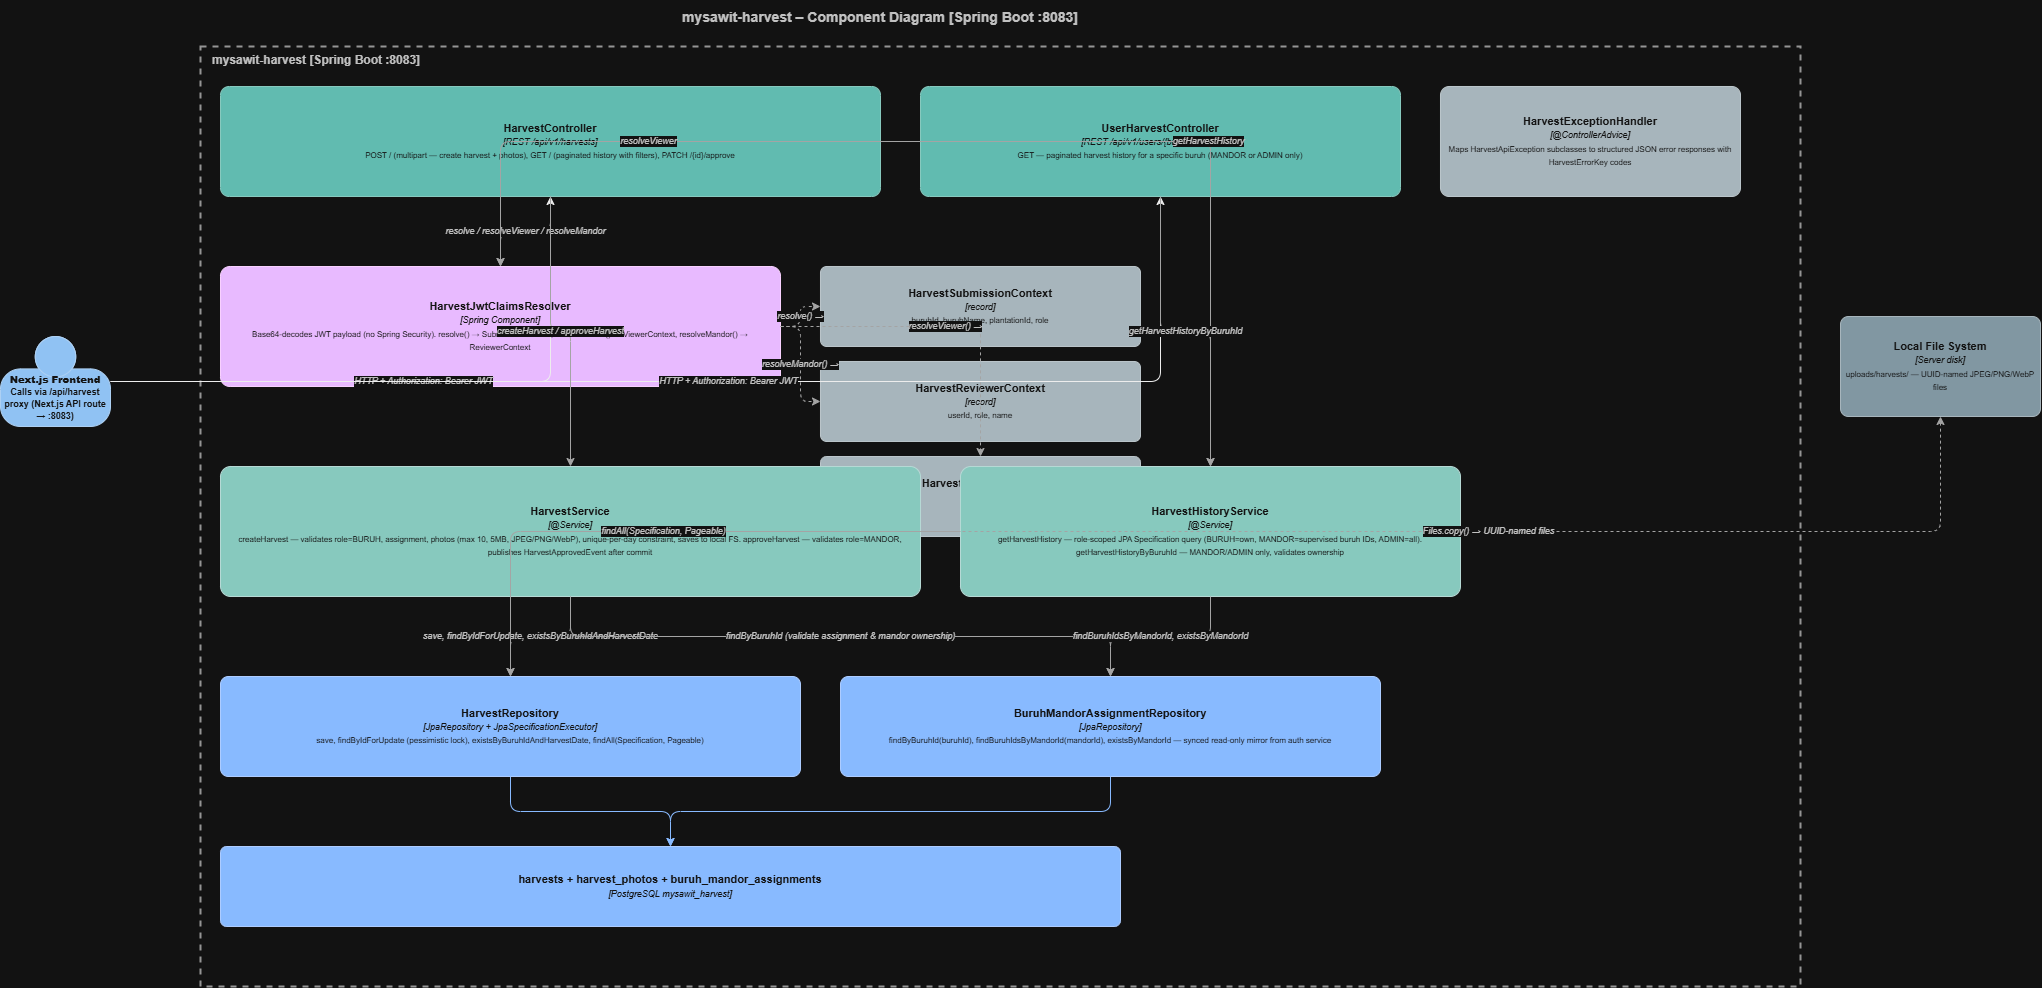

The diagram above was exported from draw.io. Its source (the exported page's mxGraphModel, read from the mxfile embedded in the PNG):
<mxGraphModel dx="2335" dy="1525" grid="1" gridSize="10" guides="1" tooltips="1" connect="1" arrows="1" fold="1" page="1" pageScale="1" pageWidth="2120" pageHeight="1020" math="0" shadow="0">
  <root>
    <mxCell id="0" />
    <mxCell id="1" parent="0" />
    <mxCell id="9" parent="1" style="text;html=1;strokeColor=none;fillColor=none;align=center;verticalAlign=middle;whiteSpace=wrap;fontSize=14;fontStyle=1;fontColor=#333333;" value="mysawit-harvest – Component Diagram  [Spring Boot :8083]" vertex="1">
      <mxGeometry height="34" width="1200" x="300" y="14" as="geometry" />
    </mxCell>
    <mxCell id="11" parent="1" style="shape=mxgraph.c4.person2;whiteSpace=wrap;html=1;fillColor=#08427B;fontColor=#ffffff;strokeColor=#052E56;fontSize=10;fontStyle=1;" value="&lt;b&gt;Next.js Frontend&lt;/b&gt;&lt;br&gt;&lt;font style=&quot;font-size:9px&quot;&gt;Calls via /api/harvest proxy (Next.js API route → :8083)&lt;/font&gt;" vertex="1">
      <mxGeometry height="90" width="110" x="20" y="350" as="geometry" />
    </mxCell>
    <mxCell id="12" parent="1" style="rounded=1;whiteSpace=wrap;html=1;arcSize=8;fillColor=#546E7A;fontColor=#ffffff;strokeColor=#37474F;fontSize=11;verticalAlign=middle;" value="&lt;b&gt;Local File System&lt;/b&gt;&lt;br&gt;&lt;font style=&quot;font-size:9px;font-style:italic&quot;&gt;[Server disk]&lt;/font&gt;&lt;br&gt;&lt;font style=&quot;font-size:8px&quot;&gt;uploads/harvests/ — UUID-named JPEG/PNG/WebP files&lt;/font&gt;" vertex="1">
      <mxGeometry height="100" width="200" x="1860" y="330" as="geometry" />
    </mxCell>
    <mxCell id="13" parent="1" style="dashed=1;whiteSpace=wrap;html=1;verticalAlign=top;align=left;fillColor=none;strokeColor=#666666;strokeWidth=2;fontSize=12;fontStyle=1;fontColor=#333333;spacingLeft=10;arcSize=4;" value="mysawit-harvest  [Spring Boot :8083]" vertex="1">
      <mxGeometry height="940" width="1600" x="220" y="60" as="geometry" />
    </mxCell>
    <mxCell id="14" parent="1" style="rounded=1;whiteSpace=wrap;html=1;arcSize=8;fillColor=#00695C;fontColor=#ffffff;strokeColor=#004D40;fontSize=11;verticalAlign=middle;" value="&lt;b&gt;HarvestController&lt;/b&gt;&lt;br&gt;&lt;font style=&quot;font-size:9px;font-style:italic&quot;&gt;[REST  /api/v1/harvests]&lt;/font&gt;&lt;br&gt;&lt;font style=&quot;font-size:8px&quot;&gt;POST / (multipart — create harvest + photos), GET / (paginated history with filters), PATCH /{id}/approve&lt;/font&gt;" vertex="1">
      <mxGeometry height="110" width="660" x="240" y="100" as="geometry" />
    </mxCell>
    <mxCell id="15" parent="1" style="rounded=1;whiteSpace=wrap;html=1;arcSize=8;fillColor=#00695C;fontColor=#ffffff;strokeColor=#004D40;fontSize=11;verticalAlign=middle;" value="&lt;b&gt;UserHarvestController&lt;/b&gt;&lt;br&gt;&lt;font style=&quot;font-size:9px;font-style:italic&quot;&gt;[REST  /api/v1/users/{buruhId}/harvests]&lt;/font&gt;&lt;br&gt;&lt;font style=&quot;font-size:8px&quot;&gt;GET — paginated harvest history for a specific buruh (MANDOR or ADMIN only)&lt;/font&gt;" vertex="1">
      <mxGeometry height="110" width="480" x="940" y="100" as="geometry" />
    </mxCell>
    <mxCell id="16" parent="1" style="rounded=1;whiteSpace=wrap;html=1;arcSize=8;fillColor=#37474F;fontColor=#ffffff;strokeColor=#263238;fontSize=11;verticalAlign=middle;" value="&lt;b&gt;HarvestExceptionHandler&lt;/b&gt;&lt;br&gt;&lt;font style=&quot;font-size:9px;font-style:italic&quot;&gt;[@ControllerAdvice]&lt;/font&gt;&lt;br&gt;&lt;font style=&quot;font-size:8px&quot;&gt;Maps HarvestApiException subclasses to structured JSON error responses with HarvestErrorKey codes&lt;/font&gt;" vertex="1">
      <mxGeometry height="110" width="300" x="1460" y="100" as="geometry" />
    </mxCell>
    <mxCell id="17" parent="1" style="rounded=1;whiteSpace=wrap;html=1;arcSize=8;fillColor=#4A148C;fontColor=#ffffff;strokeColor=#2e0060;fontSize=11;verticalAlign=middle;" value="&lt;b&gt;HarvestJwtClaimsResolver&lt;/b&gt;&lt;br&gt;&lt;font style=&quot;font-size:9px;font-style:italic&quot;&gt;[Spring Component]&lt;/font&gt;&lt;br&gt;&lt;font style=&quot;font-size:8px&quot;&gt;Base64-decodes JWT payload (no Spring Security). resolve() → SubmissionContext, resolveViewer() → ViewerContext, resolveMandor() → ReviewerContext&lt;/font&gt;" vertex="1">
      <mxGeometry height="120" width="560" x="240" y="280" as="geometry" />
    </mxCell>
    <mxCell id="18" parent="1" style="rounded=1;whiteSpace=wrap;html=1;arcSize=8;fillColor=#37474F;fontColor=#ffffff;strokeColor=#263238;fontSize=11;verticalAlign=middle;" value="&lt;b&gt;HarvestSubmissionContext&lt;/b&gt;&lt;br&gt;&lt;font style=&quot;font-size:9px;font-style:italic&quot;&gt;[record]&lt;/font&gt;&lt;br&gt;&lt;font style=&quot;font-size:8px&quot;&gt;buruhId, buruhName, plantationId, role&lt;/font&gt;" vertex="1">
      <mxGeometry height="80" width="320" x="840" y="280" as="geometry" />
    </mxCell>
    <mxCell id="19" parent="1" style="rounded=1;whiteSpace=wrap;html=1;arcSize=8;fillColor=#37474F;fontColor=#ffffff;strokeColor=#263238;fontSize=11;verticalAlign=middle;" value="&lt;b&gt;HarvestReviewerContext&lt;/b&gt;&lt;br&gt;&lt;font style=&quot;font-size:9px;font-style:italic&quot;&gt;[record]&lt;/font&gt;&lt;br&gt;&lt;font style=&quot;font-size:8px&quot;&gt;userId, role, name&lt;/font&gt;" vertex="1">
      <mxGeometry height="80" width="320" x="840" y="375" as="geometry" />
    </mxCell>
    <mxCell id="20" parent="1" style="rounded=1;whiteSpace=wrap;html=1;arcSize=8;fillColor=#37474F;fontColor=#ffffff;strokeColor=#263238;fontSize=11;verticalAlign=middle;" value="&lt;b&gt;HarvestViewerContext&lt;/b&gt;&lt;br&gt;&lt;font style=&quot;font-size:9px;font-style:italic&quot;&gt;[record]&lt;/font&gt;&lt;br&gt;&lt;font style=&quot;font-size:8px&quot;&gt;userId, role&lt;/font&gt;" vertex="1">
      <mxGeometry height="80" width="320" x="840" y="470" as="geometry" />
    </mxCell>
    <mxCell id="21" parent="1" style="rounded=1;whiteSpace=wrap;html=1;arcSize=8;fillColor=#004D40;fontColor=#ffffff;strokeColor=#002924;fontSize=11;verticalAlign=middle;" value="&lt;b&gt;HarvestService&lt;/b&gt;&lt;br&gt;&lt;font style=&quot;font-size:9px;font-style:italic&quot;&gt;[@Service]&lt;/font&gt;&lt;br&gt;&lt;font style=&quot;font-size:8px&quot;&gt;createHarvest — validates role=BURUH, assignment, photos (max 10, 5MB, JPEG/PNG/WebP), unique-per-day constraint, saves to local FS. approveHarvest — validates role=MANDOR, publishes HarvestApprovedEvent after commit&lt;/font&gt;" vertex="1">
      <mxGeometry height="130" width="700" x="240" y="480" as="geometry" />
    </mxCell>
    <mxCell id="22" parent="1" style="rounded=1;whiteSpace=wrap;html=1;arcSize=8;fillColor=#004D40;fontColor=#ffffff;strokeColor=#002924;fontSize=11;verticalAlign=middle;" value="&lt;b&gt;HarvestHistoryService&lt;/b&gt;&lt;br&gt;&lt;font style=&quot;font-size:9px;font-style:italic&quot;&gt;[@Service]&lt;/font&gt;&lt;br&gt;&lt;font style=&quot;font-size:8px&quot;&gt;getHarvestHistory — role-scoped JPA Specification query (BURUH=own, MANDOR=supervised buruh IDs, ADMIN=all). getHarvestHistoryByBuruhId — MANDOR/ADMIN only, validates ownership&lt;/font&gt;" vertex="1">
      <mxGeometry height="130" width="500" x="980" y="480" as="geometry" />
    </mxCell>
    <mxCell id="23" parent="1" style="rounded=1;whiteSpace=wrap;html=1;arcSize=8;fillColor=#0d47a1;fontColor=#ffffff;strokeColor=#0a2e6b;fontSize=11;verticalAlign=middle;" value="&lt;b&gt;HarvestRepository&lt;/b&gt;&lt;br&gt;&lt;font style=&quot;font-size:9px;font-style:italic&quot;&gt;[JpaRepository + JpaSpecificationExecutor]&lt;/font&gt;&lt;br&gt;&lt;font style=&quot;font-size:8px&quot;&gt;save, findByIdForUpdate (pessimistic lock), existsByBuruhIdAndHarvestDate, findAll(Specification, Pageable)&lt;/font&gt;" vertex="1">
      <mxGeometry height="100" width="580" x="240" y="690" as="geometry" />
    </mxCell>
    <mxCell id="24" parent="1" style="rounded=1;whiteSpace=wrap;html=1;arcSize=8;fillColor=#0d47a1;fontColor=#ffffff;strokeColor=#0a2e6b;fontSize=11;verticalAlign=middle;" value="&lt;b&gt;BuruhMandorAssignmentRepository&lt;/b&gt;&lt;br&gt;&lt;font style=&quot;font-size:9px;font-style:italic&quot;&gt;[JpaRepository]&lt;/font&gt;&lt;br&gt;&lt;font style=&quot;font-size:8px&quot;&gt;findByBuruhId(buruhId), findBuruhIdsByMandorId(mandorId), existsByMandorId — synced read-only mirror from auth service&lt;/font&gt;" vertex="1">
      <mxGeometry height="100" width="540" x="860" y="690" as="geometry" />
    </mxCell>
    <mxCell id="25" parent="1" style="rounded=1;whiteSpace=wrap;html=1;arcSize=8;fillColor=#0d47a1;fontColor=#ffffff;strokeColor=#0a2e6b;fontSize=11;verticalAlign=middle;" value="&lt;b&gt;harvests  +  harvest_photos  +  buruh_mandor_assignments&lt;/b&gt;&lt;br&gt;&lt;font style=&quot;font-size:9px;font-style:italic&quot;&gt;[PostgreSQL  mysawit_harvest]&lt;/font&gt;" vertex="1">
      <mxGeometry height="80" width="900" x="240" y="860" as="geometry" />
    </mxCell>
    <mxCell id="26" edge="1" parent="1" source="11" style="edgeStyle=orthogonalEdgeStyle;rounded=1;orthogonalLoop=1;jettySize=auto;html=1;strokeColor=#000000;fontColor=#333333;fontSize=9;fontStyle=2;" target="14" value="HTTP + Authorization: Bearer JWT">
      <mxGeometry relative="1" as="geometry" />
    </mxCell>
    <mxCell id="27" edge="1" parent="1" source="11" style="edgeStyle=orthogonalEdgeStyle;rounded=1;orthogonalLoop=1;jettySize=auto;html=1;strokeColor=#000000;fontColor=#333333;fontSize=9;fontStyle=2;" target="15" value="HTTP + Authorization: Bearer JWT">
      <mxGeometry relative="1" as="geometry" />
    </mxCell>
    <mxCell id="28" edge="1" parent="1" source="14" style="edgeStyle=orthogonalEdgeStyle;rounded=1;orthogonalLoop=1;jettySize=auto;html=1;strokeColor=#555555;fontColor=#333333;fontSize=9;fontStyle=2;" target="17" value="resolve / resolveViewer / resolveMandor">
      <mxGeometry relative="1" as="geometry" />
    </mxCell>
    <mxCell id="29" edge="1" parent="1" source="15" style="edgeStyle=orthogonalEdgeStyle;rounded=1;orthogonalLoop=1;jettySize=auto;html=1;strokeColor=#555555;fontColor=#333333;fontSize=9;fontStyle=2;" target="17" value="resolveViewer">
      <mxGeometry relative="1" as="geometry" />
    </mxCell>
    <mxCell id="30" edge="1" parent="1" source="17" style="edgeStyle=orthogonalEdgeStyle;rounded=1;orthogonalLoop=1;jettySize=auto;html=1;dashed=1;strokeColor=#555555;fontColor=#333333;fontSize=9;fontStyle=2;" target="18" value="resolve() →">
      <mxGeometry relative="1" as="geometry" />
    </mxCell>
    <mxCell id="31" edge="1" parent="1" source="17" style="edgeStyle=orthogonalEdgeStyle;rounded=1;orthogonalLoop=1;jettySize=auto;html=1;dashed=1;strokeColor=#555555;fontColor=#333333;fontSize=9;fontStyle=2;" target="19" value="resolveMandor() →">
      <mxGeometry relative="1" as="geometry" />
    </mxCell>
    <mxCell id="32" edge="1" parent="1" source="17" style="edgeStyle=orthogonalEdgeStyle;rounded=1;orthogonalLoop=1;jettySize=auto;html=1;dashed=1;strokeColor=#555555;fontColor=#333333;fontSize=9;fontStyle=2;" target="20" value="resolveViewer() →">
      <mxGeometry relative="1" as="geometry" />
    </mxCell>
    <mxCell id="33" edge="1" parent="1" source="14" style="edgeStyle=orthogonalEdgeStyle;rounded=1;orthogonalLoop=1;jettySize=auto;html=1;strokeColor=#555555;fontColor=#333333;fontSize=9;fontStyle=2;" target="21" value="createHarvest / approveHarvest">
      <mxGeometry relative="1" as="geometry" />
    </mxCell>
    <mxCell id="34" edge="1" parent="1" source="14" style="edgeStyle=orthogonalEdgeStyle;rounded=1;orthogonalLoop=1;jettySize=auto;html=1;strokeColor=#555555;fontColor=#333333;fontSize=9;fontStyle=2;" target="22" value="getHarvestHistory">
      <mxGeometry relative="1" as="geometry" />
    </mxCell>
    <mxCell id="35" edge="1" parent="1" source="15" style="edgeStyle=orthogonalEdgeStyle;rounded=1;orthogonalLoop=1;jettySize=auto;html=1;strokeColor=#555555;fontColor=#333333;fontSize=9;fontStyle=2;" target="22" value="getHarvestHistoryByBuruhId">
      <mxGeometry relative="1" as="geometry" />
    </mxCell>
    <mxCell id="36" edge="1" parent="1" source="21" style="edgeStyle=orthogonalEdgeStyle;rounded=1;orthogonalLoop=1;jettySize=auto;html=1;strokeColor=#555555;fontColor=#333333;fontSize=9;fontStyle=2;" target="23" value="save, findByIdForUpdate, existsByBuruhIdAndHarvestDate">
      <mxGeometry relative="1" as="geometry" />
    </mxCell>
    <mxCell id="37" edge="1" parent="1" source="21" style="edgeStyle=orthogonalEdgeStyle;rounded=1;orthogonalLoop=1;jettySize=auto;html=1;strokeColor=#555555;fontColor=#333333;fontSize=9;fontStyle=2;" target="24" value="findByBuruhId (validate assignment &amp; mandor ownership)">
      <mxGeometry relative="1" as="geometry" />
    </mxCell>
    <mxCell id="38" edge="1" parent="1" source="22" style="edgeStyle=orthogonalEdgeStyle;rounded=1;orthogonalLoop=1;jettySize=auto;html=1;strokeColor=#555555;fontColor=#333333;fontSize=9;fontStyle=2;" target="23" value="findAll(Specification, Pageable)">
      <mxGeometry relative="1" as="geometry" />
    </mxCell>
    <mxCell id="39" edge="1" parent="1" source="22" style="edgeStyle=orthogonalEdgeStyle;rounded=1;orthogonalLoop=1;jettySize=auto;html=1;strokeColor=#555555;fontColor=#333333;fontSize=9;fontStyle=2;" target="24" value="findBuruhIdsByMandorId, existsByMandorId">
      <mxGeometry relative="1" as="geometry" />
    </mxCell>
    <mxCell id="40" edge="1" parent="1" source="21" style="edgeStyle=orthogonalEdgeStyle;rounded=1;orthogonalLoop=1;jettySize=auto;html=1;dashed=1;strokeColor=#555555;fontColor=#333333;fontSize=9;fontStyle=2;" target="12" value="Files.copy() → UUID-named files">
      <mxGeometry relative="1" as="geometry" />
    </mxCell>
    <mxCell id="41" edge="1" parent="1" source="23" style="edgeStyle=orthogonalEdgeStyle;rounded=1;orthogonalLoop=1;jettySize=auto;html=1;strokeColor=#0d47a1;fontColor=#333333;fontSize=9;fontStyle=2;" target="25" value="">
      <mxGeometry relative="1" as="geometry" />
    </mxCell>
    <mxCell id="42" edge="1" parent="1" source="24" style="edgeStyle=orthogonalEdgeStyle;rounded=1;orthogonalLoop=1;jettySize=auto;html=1;strokeColor=#0d47a1;fontColor=#333333;fontSize=9;fontStyle=2;" target="25" value="">
      <mxGeometry relative="1" as="geometry" />
    </mxCell>
  </root>
</mxGraphModel>